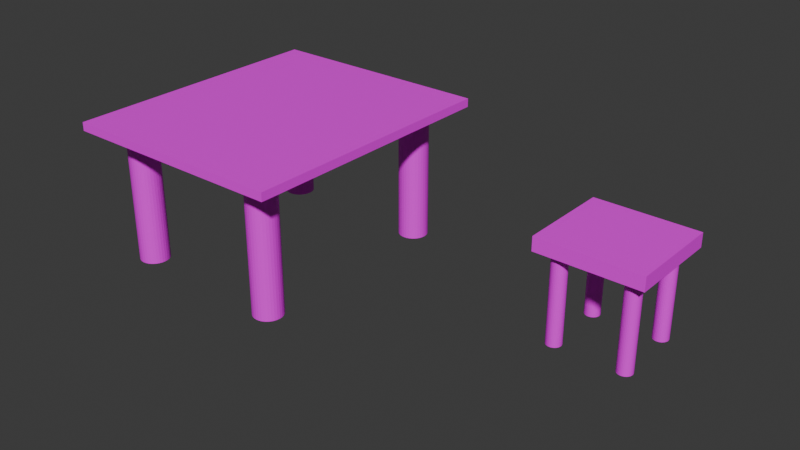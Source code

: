 # Source: table.blend  (saved by Blender 4.0.36; exported with 4.5.12 LTS)
import bpy
from mathutils import Matrix  # noqa: F401  (used for matrix-valued properties, if any)

bpy.ops.wm.read_factory_settings(use_empty=True)
scene = bpy.context.scene
scene.name = 'Scene'

# ---- collections
col_collection = bpy.data.collections.new('Collection'); scene.collection.children.link(col_collection)

# ---- images (referenced by path relative to the original .blend; pixels are not part of the script)
import os
ASSET_DIR = os.environ.get("B2B_ASSET_DIR", "")  # directory of the original .blend (textures are referenced by path, not embedded)
HERE = os.path.dirname(os.path.abspath(__file__))  # packed textures are extracted next to this script under _unpacked/

def load_image(name, relpath, width, height, colorspace="sRGB"):
    """Load a texture the original file referenced (path relative to the .blend, or extracted next to this script)."""
    p = next((c for c in (os.path.join(HERE, relpath), os.path.join(ASSET_DIR, relpath)) if relpath and os.path.exists(c)), "")
    if p:
        img = bpy.data.images.load(p, check_existing=True)
        img.name = name
    else:  # same state as the original file: an image datablock whose file is absent (Cycles renders it pink)
        img = bpy.data.images.new(name, width, height)
        img.source = "FILE"
        img.filepath = "//" + (relpath or name)
    img.colorspace_settings.name = colorspace
    return img
img_old_wood_texture_graphics_jpg = load_image('Old-Wood-Texture-Graphics.jpg', 'Old-Wood-Texture-Graphics.jpg', 1024, 1024, 'sRGB')

# ---- materials (node trees are filled in below, after node groups)
mat_material = bpy.data.materials.new('Material')
mat_material.alpha_threshold = 0.0
mat_material.use_transparent_shadow = False
mat_material.roughness = 0.5
mat_material.line_color = (0.0, 0.0, 0.0, 1.0)

# ---- material node trees
mat_material.use_nodes = True; mat_material.node_tree.nodes.clear()
_N = mat_material.node_tree.nodes; _L = mat_material.node_tree.links
n0 = _N.new('ShaderNodeOutputMaterial'); n0.name = 'Material Output'; n0.location = (300, 300)
n1 = _N.new('ShaderNodeBsdfPrincipled'); n1.name = 'Principled BSDF'; n1.location = (10, 300)
n1.inputs[3].default_value = 1.45
n2 = _N.new('ShaderNodeTexImage'); n2.name = 'Image Texture'; n2.location = (-350, 195)
n2.image = img_old_wood_texture_graphics_jpg
_L.new(n1.outputs[0], n0.inputs[0])
_L.new(n2.outputs[0], n1.inputs[0])
n0.is_active_output = True

# ---- world
world_world = bpy.data.worlds.new('World'); scene.world = world_world
world_world.use_nodes = True; world_world.node_tree.nodes.clear()
_N = world_world.node_tree.nodes; _L = world_world.node_tree.links
n0 = _N.new('ShaderNodeOutputWorld'); n0.name = 'World Output'; n0.location = (300, 300)
n1 = _N.new('ShaderNodeBackground'); n1.name = 'Background'; n1.location = (10, 300)
n1.inputs[0].default_value = (0.05088, 0.05088, 0.05088, 1.0)
_L.new(n1.outputs[0], n0.inputs[0])
n0.is_active_output = True
world_world.color = (0.05088, 0.05088, 0.05088)
world_world.use_sun_shadow = False
world_world.sun_shadow_jitter_overblur = 0.0

# ---- meshes
me_cube = bpy.data.meshes.new('Cube')
me_cube.from_pydata([(1.0, 1.0, 1.0), (1.0, 1.0, -1.0), (1.0, -1.0, 1.0), (1.0, -1.0, -1.0), (-1.0, 1.0, 1.0), (-1.0, 1.0, -1.0), (-1.0, -1.0, 1.0), (-1.0, -1.0, -1.0)], [], [(0, 4, 6, 2), (3, 2, 6, 7), (7, 6, 4, 5), (5, 1, 3, 7), (1, 0, 2, 3), (5, 4, 0, 1)])
_uv = me_cube.uv_layers.new(name='UVMap')
_uv.uv.foreach_set('vector', [0.786, 0.5, 1.358, 0.5, 1.358, 1.072, 0.786, 1.072, 0.214, 1.072, 0.786, 1.072, 0.786, 1.644, 0.214, 1.644, 0.214, -0.6442, 0.786, -0.6442, 0.786, -0.0721, 0.214, -0.0721, -0.3581, 0.5, 0.214, 0.5, 0.214, 1.072, -0.3581, 1.072, 0.214, 0.5, 0.786, 0.5, 0.786, 1.072, 0.214, 1.072, 0.214, -0.0721, 0.786, -0.0721, 0.786, 0.5, 0.214, 0.5])
me_cube.materials.append(mat_material)
me_cube.use_mirror_vertex_groups = False
me_cube.update()
me_cylinder = bpy.data.meshes.new('Cylinder')
me_cylinder.from_pydata([(0.0, 0.4992, -3.413), (1.942e-07, 0.4992, 1.192), (0.09738, 0.4896, -3.413), (0.09738, 0.4896, 1.192), (0.191, 0.4612, -3.413), (0.191, 0.4612, 1.192), (0.2773, 0.415, -3.413), (0.2773, 0.415, 1.192), (0.353, 0.353, -3.413), (0.353, 0.353, 1.192), (0.415, 0.2773, -3.413), (0.415, 0.2773, 1.192), (0.4612, 0.191, -3.413), (0.4612, 0.191, 1.192), (0.4896, 0.09738, -3.413), (0.4896, 0.09738, 1.192), (0.4992, 0.0, -3.413), (0.4992, 0.0, 1.192), (0.4896, -0.09738, -3.413), (0.4896, -0.09738, 1.192), (0.4612, -0.191, -3.413), (0.4612, -0.191, 1.192), (0.415, -0.2773, -3.413), (0.415, -0.2773, 1.192), (0.353, -0.353, -3.413), (0.353, -0.353, 1.192), (0.2773, -0.415, -3.413), (0.2773, -0.415, 1.192), (0.191, -0.4612, -3.413), (0.191, -0.4612, 1.192), (0.09738, -0.4896, -3.413), (0.09738, -0.4896, 1.192), (0.0, -0.4992, -3.413), (1.942e-07, -0.4992, 1.192), (-0.09738, -0.4896, -3.413), (-0.09738, -0.4896, 1.192), (-0.191, -0.4612, -3.413), (-0.191, -0.4612, 1.192), (-0.2773, -0.415, -3.413), (-0.2773, -0.415, 1.192), (-0.353, -0.353, -3.413), (-0.353, -0.353, 1.192), (-0.415, -0.2773, -3.413), (-0.415, -0.2773, 1.192), (-0.4612, -0.191, -3.413), (-0.4612, -0.191, 1.192), (-0.4896, -0.09738, -3.413), (-0.4896, -0.09738, 1.192), (-0.4992, 0.0, -3.413), (-0.4992, 0.0, 1.192), (-0.4896, 0.09738, -3.413), (-0.4896, 0.09738, 1.192), (-0.4612, 0.191, -3.413), (-0.4612, 0.191, 1.192), (-0.415, 0.2773, -3.413), (-0.415, 0.2773, 1.192), (-0.353, 0.353, -3.413), (-0.353, 0.353, 1.192), (-0.2773, 0.415, -3.413), (-0.2773, 0.415, 1.192), (-0.191, 0.4612, -3.413), (-0.191, 0.4612, 1.192), (-0.09738, 0.4896, -3.413), (-0.09738, 0.4896, 1.192)], [], [(0, 1, 3, 2), (2, 3, 5, 4), (4, 5, 7, 6), (6, 7, 9, 8), (8, 9, 11, 10), (10, 11, 13, 12), (12, 13, 15, 14), (14, 15, 17, 16), (16, 17, 19, 18), (18, 19, 21, 20), (20, 21, 23, 22), (22, 23, 25, 24), (24, 25, 27, 26), (26, 27, 29, 28), (28, 29, 31, 30), (30, 31, 33, 32), (32, 33, 35, 34), (34, 35, 37, 36), (36, 37, 39, 38), (38, 39, 41, 40), (40, 41, 43, 42), (42, 43, 45, 44), (44, 45, 47, 46), (46, 47, 49, 48), (48, 49, 51, 50), (50, 51, 53, 52), (52, 53, 55, 54), (54, 55, 57, 56), (56, 57, 59, 58), (58, 59, 61, 60), (3, 1, 63, 61, 59, 57, 55, 53, 51, 49, 47, 45, 43, 41, 39, 37, 35, 33, 31, 29, 27, 25, 23, 21, 19, 17, 15, 13, 11, 9, 7, 5), (60, 61, 63, 62), (62, 63, 1, 0), (0, 2, 4, 6, 8, 10, 12, 14, 16, 18, 20, 22, 24, 26, 28, 30, 32, 34, 36, 38, 40, 42, 44, 46, 48, 50, 52, 54, 56, 58, 60, 62)])
_uv = me_cylinder.uv_layers.new(name='UVMap')
_uv.uv.foreach_set('vector', [1.0, 0.5, 1.0, 1.0, 0.9688, 1.0, 0.9688, 0.5, 0.9688, 0.5, 0.9688, 1.0, 0.9375, 1.0, 0.9375, 0.5, 0.9375, 0.5, 0.9375, 1.0, 0.9062, 1.0, 0.9062, 0.5, 0.9062, 0.5, 0.9062, 1.0, 0.875, 1.0, 0.875, 0.5, 0.875, 0.5, 0.875, 1.0, 0.8438, 1.0, 0.8438, 0.5, 0.8438, 0.5, 0.8438, 1.0, 0.8125, 1.0, 0.8125, 0.5, 0.8125, 0.5, 0.8125, 1.0, 0.7812, 1.0, 0.7812, 0.5, 0.7812, 0.5, 0.7812, 1.0, 0.75, 1.0, 0.75, 0.5, 0.75, 0.5, 0.75, 1.0, 0.7188, 1.0, 0.7188, 0.5, 0.7188, 0.5, 0.7188, 1.0, 0.6875, 1.0, 0.6875, 0.5, 0.6875, 0.5, 0.6875, 1.0, 0.6562, 1.0, 0.6562, 0.5, 0.6562, 0.5, 0.6562, 1.0, 0.625, 1.0, 0.625, 0.5, 0.625, 0.5, 0.625, 1.0, 0.5938, 1.0, 0.5938, 0.5, 0.5938, 0.5, 0.5938, 1.0, 0.5625, 1.0, 0.5625, 0.5, 0.5625, 0.5, 0.5625, 1.0, 0.5312, 1.0, 0.5312, 0.5, 0.5312, 0.5, 0.5312, 1.0, 0.5, 1.0, 0.5, 0.5, 0.5, 0.5, 0.5, 1.0, 0.4688, 1.0, 0.4688, 0.5, 0.4688, 0.5, 0.4688, 1.0, 0.4375, 1.0, 0.4375, 0.5, 0.4375, 0.5, 0.4375, 1.0, 0.4062, 1.0, 0.4062, 0.5, 0.4062, 0.5, 0.4062, 1.0, 0.375, 1.0, 0.375, 0.5, 0.375, 0.5, 0.375, 1.0, 0.3438, 1.0, 0.3438, 0.5, 0.3438, 0.5, 0.3438, 1.0, 0.3125, 1.0, 0.3125, 0.5, 0.3125, 0.5, 0.3125, 1.0, 0.2812, 1.0, 0.2812, 0.5, 0.2812, 0.5, 0.2812, 1.0, 0.25, 1.0, 0.25, 0.5, 0.25, 0.5, 0.25, 1.0, 0.2188, 1.0, 0.2188, 0.5, 0.2188, 0.5, 0.2188, 1.0, 0.1875, 1.0, 0.1875, 0.5, 0.1875, 0.5, 0.1875, 1.0, 0.1562, 1.0, 0.1562, 0.5, 0.1562, 0.5, 0.1562, 1.0, 0.125, 1.0, 0.125, 0.5, 0.125, 0.5, 0.125, 1.0, 0.09375, 1.0, 0.09375, 0.5, 0.09375, 0.5, 0.09375, 1.0, 0.0625, 1.0, 0.0625, 0.5, 0.2968, 0.4854, 0.25, 0.49, 0.2032, 0.4854, 0.1582, 0.4717, 0.1167, 0.4496, 0.08029, 0.4197, 0.05045, 0.3833, 0.02827, 0.3418, 0.01461, 0.2968, 0.01, 0.25, 0.01461, 0.2032, 0.02827, 0.1582, 0.05045, 0.1167, 0.08029, 0.08029, 0.1167, 0.05045, 0.1582, 0.02827, 0.2032, 0.01461, 0.25, 0.01, 0.2968, 0.01461, 0.3418, 0.02827, 0.3833, 0.05045, 0.4197, 0.08029, 0.4496, 0.1167, 0.4717, 0.1582, 0.4854, 0.2032, 0.49, 0.25, 0.4854, 0.2968, 0.4717, 0.3418, 0.4496, 0.3833, 0.4197, 0.4197, 0.3833, 0.4496, 0.3418, 0.4717, 0.0625, 0.5, 0.0625, 1.0, 0.03125, 1.0, 0.03125, 0.5, 0.03125, 0.5, 0.03125, 1.0, 0.0, 1.0, 0.0, 0.5, 0.75, 0.49, 0.7968, 0.4854, 0.8418, 0.4717, 0.8833, 0.4496, 0.9197, 0.4197, 0.9496, 0.3833, 0.9717, 0.3418, 0.9854, 0.2968, 0.99, 0.25, 0.9854, 0.2032, 0.9717, 0.1582, 0.9496, 0.1167, 0.9197, 0.08029, 0.8833, 0.05045, 0.8418, 0.02827, 0.7968, 0.01461, 0.75, 0.01, 0.7032, 0.01461, 0.6582, 0.02827, 0.6167, 0.05045, 0.5803, 0.08029, 0.5504, 0.1167, 0.5283, 0.1582, 0.5146, 0.2032, 0.51, 0.25, 0.5146, 0.2968, 0.5283, 0.3418, 0.5504, 0.3833, 0.5803, 0.4197, 0.6167, 0.4496, 0.6582, 0.4717, 0.7032, 0.4854])
me_cylinder.materials.append(mat_material)
me_cylinder.update()
me_cylinder_001 = bpy.data.meshes.new('Cylinder.001')
me_cylinder_001.from_pydata([(0.0, 0.4992, -3.413), (1.942e-07, 0.4992, 1.192), (0.09738, 0.4896, -3.413), (0.09738, 0.4896, 1.192), (0.191, 0.4612, -3.413), (0.191, 0.4612, 1.192), (0.2773, 0.415, -3.413), (0.2773, 0.415, 1.192), (0.353, 0.353, -3.413), (0.353, 0.353, 1.192), (0.415, 0.2773, -3.413), (0.415, 0.2773, 1.192), (0.4612, 0.191, -3.413), (0.4612, 0.191, 1.192), (0.4896, 0.09738, -3.413), (0.4896, 0.09738, 1.192), (0.4992, 0.0, -3.413), (0.4992, 0.0, 1.192), (0.4896, -0.09738, -3.413), (0.4896, -0.09738, 1.192), (0.4612, -0.191, -3.413), (0.4612, -0.191, 1.192), (0.415, -0.2773, -3.413), (0.415, -0.2773, 1.192), (0.353, -0.353, -3.413), (0.353, -0.353, 1.192), (0.2773, -0.415, -3.413), (0.2773, -0.415, 1.192), (0.191, -0.4612, -3.413), (0.191, -0.4612, 1.192), (0.09738, -0.4896, -3.413), (0.09738, -0.4896, 1.192), (0.0, -0.4992, -3.413), (1.942e-07, -0.4992, 1.192), (-0.09738, -0.4896, -3.413), (-0.09738, -0.4896, 1.192), (-0.191, -0.4612, -3.413), (-0.191, -0.4612, 1.192), (-0.2773, -0.415, -3.413), (-0.2773, -0.415, 1.192), (-0.353, -0.353, -3.413), (-0.353, -0.353, 1.192), (-0.415, -0.2773, -3.413), (-0.415, -0.2773, 1.192), (-0.4612, -0.191, -3.413), (-0.4612, -0.191, 1.192), (-0.4896, -0.09738, -3.413), (-0.4896, -0.09738, 1.192), (-0.4992, 0.0, -3.413), (-0.4992, 0.0, 1.192), (-0.4896, 0.09738, -3.413), (-0.4896, 0.09738, 1.192), (-0.4612, 0.191, -3.413), (-0.4612, 0.191, 1.192), (-0.415, 0.2773, -3.413), (-0.415, 0.2773, 1.192), (-0.353, 0.353, -3.413), (-0.353, 0.353, 1.192), (-0.2773, 0.415, -3.413), (-0.2773, 0.415, 1.192), (-0.191, 0.4612, -3.413), (-0.191, 0.4612, 1.192), (-0.09738, 0.4896, -3.413), (-0.09738, 0.4896, 1.192)], [], [(0, 1, 3, 2), (2, 3, 5, 4), (4, 5, 7, 6), (6, 7, 9, 8), (8, 9, 11, 10), (10, 11, 13, 12), (12, 13, 15, 14), (14, 15, 17, 16), (16, 17, 19, 18), (18, 19, 21, 20), (20, 21, 23, 22), (22, 23, 25, 24), (24, 25, 27, 26), (26, 27, 29, 28), (28, 29, 31, 30), (30, 31, 33, 32), (32, 33, 35, 34), (34, 35, 37, 36), (36, 37, 39, 38), (38, 39, 41, 40), (40, 41, 43, 42), (42, 43, 45, 44), (44, 45, 47, 46), (46, 47, 49, 48), (48, 49, 51, 50), (50, 51, 53, 52), (52, 53, 55, 54), (54, 55, 57, 56), (56, 57, 59, 58), (58, 59, 61, 60), (3, 1, 63, 61, 59, 57, 55, 53, 51, 49, 47, 45, 43, 41, 39, 37, 35, 33, 31, 29, 27, 25, 23, 21, 19, 17, 15, 13, 11, 9, 7, 5), (60, 61, 63, 62), (62, 63, 1, 0), (0, 2, 4, 6, 8, 10, 12, 14, 16, 18, 20, 22, 24, 26, 28, 30, 32, 34, 36, 38, 40, 42, 44, 46, 48, 50, 52, 54, 56, 58, 60, 62)])
_uv = me_cylinder_001.uv_layers.new(name='UVMap')
_uv.uv.foreach_set('vector', [1.0, 0.5, 1.0, 1.0, 0.9688, 1.0, 0.9688, 0.5, 0.9688, 0.5, 0.9688, 1.0, 0.9375, 1.0, 0.9375, 0.5, 0.9375, 0.5, 0.9375, 1.0, 0.9062, 1.0, 0.9062, 0.5, 0.9062, 0.5, 0.9062, 1.0, 0.875, 1.0, 0.875, 0.5, 0.875, 0.5, 0.875, 1.0, 0.8438, 1.0, 0.8438, 0.5, 0.8438, 0.5, 0.8438, 1.0, 0.8125, 1.0, 0.8125, 0.5, 0.8125, 0.5, 0.8125, 1.0, 0.7812, 1.0, 0.7812, 0.5, 0.7812, 0.5, 0.7812, 1.0, 0.75, 1.0, 0.75, 0.5, 0.75, 0.5, 0.75, 1.0, 0.7188, 1.0, 0.7188, 0.5, 0.7188, 0.5, 0.7188, 1.0, 0.6875, 1.0, 0.6875, 0.5, 0.6875, 0.5, 0.6875, 1.0, 0.6562, 1.0, 0.6562, 0.5, 0.6562, 0.5, 0.6562, 1.0, 0.625, 1.0, 0.625, 0.5, 0.625, 0.5, 0.625, 1.0, 0.5938, 1.0, 0.5938, 0.5, 0.5938, 0.5, 0.5938, 1.0, 0.5625, 1.0, 0.5625, 0.5, 0.5625, 0.5, 0.5625, 1.0, 0.5312, 1.0, 0.5312, 0.5, 0.5312, 0.5, 0.5312, 1.0, 0.5, 1.0, 0.5, 0.5, 0.5, 0.5, 0.5, 1.0, 0.4688, 1.0, 0.4688, 0.5, 0.4688, 0.5, 0.4688, 1.0, 0.4375, 1.0, 0.4375, 0.5, 0.4375, 0.5, 0.4375, 1.0, 0.4062, 1.0, 0.4062, 0.5, 0.4062, 0.5, 0.4062, 1.0, 0.375, 1.0, 0.375, 0.5, 0.375, 0.5, 0.375, 1.0, 0.3438, 1.0, 0.3438, 0.5, 0.3438, 0.5, 0.3438, 1.0, 0.3125, 1.0, 0.3125, 0.5, 0.3125, 0.5, 0.3125, 1.0, 0.2812, 1.0, 0.2812, 0.5, 0.2812, 0.5, 0.2812, 1.0, 0.25, 1.0, 0.25, 0.5, 0.25, 0.5, 0.25, 1.0, 0.2188, 1.0, 0.2188, 0.5, 0.2188, 0.5, 0.2188, 1.0, 0.1875, 1.0, 0.1875, 0.5, 0.1875, 0.5, 0.1875, 1.0, 0.1562, 1.0, 0.1562, 0.5, 0.1562, 0.5, 0.1562, 1.0, 0.125, 1.0, 0.125, 0.5, 0.125, 0.5, 0.125, 1.0, 0.09375, 1.0, 0.09375, 0.5, 0.09375, 0.5, 0.09375, 1.0, 0.0625, 1.0, 0.0625, 0.5, 0.2968, 0.4854, 0.25, 0.49, 0.2032, 0.4854, 0.1582, 0.4717, 0.1167, 0.4496, 0.08029, 0.4197, 0.05045, 0.3833, 0.02827, 0.3418, 0.01461, 0.2968, 0.01, 0.25, 0.01461, 0.2032, 0.02827, 0.1582, 0.05045, 0.1167, 0.08029, 0.08029, 0.1167, 0.05045, 0.1582, 0.02827, 0.2032, 0.01461, 0.25, 0.01, 0.2968, 0.01461, 0.3418, 0.02827, 0.3833, 0.05045, 0.4197, 0.08029, 0.4496, 0.1167, 0.4717, 0.1582, 0.4854, 0.2032, 0.49, 0.25, 0.4854, 0.2968, 0.4717, 0.3418, 0.4496, 0.3833, 0.4197, 0.4197, 0.3833, 0.4496, 0.3418, 0.4717, 0.0625, 0.5, 0.0625, 1.0, 0.03125, 1.0, 0.03125, 0.5, 0.03125, 0.5, 0.03125, 1.0, 0.0, 1.0, 0.0, 0.5, 0.75, 0.49, 0.7968, 0.4854, 0.8418, 0.4717, 0.8833, 0.4496, 0.9197, 0.4197, 0.9496, 0.3833, 0.9717, 0.3418, 0.9854, 0.2968, 0.99, 0.25, 0.9854, 0.2032, 0.9717, 0.1582, 0.9496, 0.1167, 0.9197, 0.08029, 0.8833, 0.05045, 0.8418, 0.02827, 0.7968, 0.01461, 0.75, 0.01, 0.7032, 0.01461, 0.6582, 0.02827, 0.6167, 0.05045, 0.5803, 0.08029, 0.5504, 0.1167, 0.5283, 0.1582, 0.5146, 0.2032, 0.51, 0.25, 0.5146, 0.2968, 0.5283, 0.3418, 0.5504, 0.3833, 0.5803, 0.4197, 0.6167, 0.4496, 0.6582, 0.4717, 0.7032, 0.4854])
me_cylinder_001.materials.append(mat_material)
me_cylinder_001.update()
me_cylinder_002 = bpy.data.meshes.new('Cylinder.002')
me_cylinder_002.from_pydata([(0.0, 0.4992, -3.413), (1.942e-07, 0.4992, 1.192), (0.09738, 0.4896, -3.413), (0.09738, 0.4896, 1.192), (0.191, 0.4612, -3.413), (0.191, 0.4612, 1.192), (0.2773, 0.415, -3.413), (0.2773, 0.415, 1.192), (0.353, 0.353, -3.413), (0.353, 0.353, 1.192), (0.415, 0.2773, -3.413), (0.415, 0.2773, 1.192), (0.4612, 0.191, -3.413), (0.4612, 0.191, 1.192), (0.4896, 0.09738, -3.413), (0.4896, 0.09738, 1.192), (0.4992, 0.0, -3.413), (0.4992, 0.0, 1.192), (0.4896, -0.09738, -3.413), (0.4896, -0.09738, 1.192), (0.4612, -0.191, -3.413), (0.4612, -0.191, 1.192), (0.415, -0.2773, -3.413), (0.415, -0.2773, 1.192), (0.353, -0.353, -3.413), (0.353, -0.353, 1.192), (0.2773, -0.415, -3.413), (0.2773, -0.415, 1.192), (0.191, -0.4612, -3.413), (0.191, -0.4612, 1.192), (0.09738, -0.4896, -3.413), (0.09738, -0.4896, 1.192), (0.0, -0.4992, -3.413), (1.942e-07, -0.4992, 1.192), (-0.09738, -0.4896, -3.413), (-0.09738, -0.4896, 1.192), (-0.191, -0.4612, -3.413), (-0.191, -0.4612, 1.192), (-0.2773, -0.415, -3.413), (-0.2773, -0.415, 1.192), (-0.353, -0.353, -3.413), (-0.353, -0.353, 1.192), (-0.415, -0.2773, -3.413), (-0.415, -0.2773, 1.192), (-0.4612, -0.191, -3.413), (-0.4612, -0.191, 1.192), (-0.4896, -0.09738, -3.413), (-0.4896, -0.09738, 1.192), (-0.4992, 0.0, -3.413), (-0.4992, 0.0, 1.192), (-0.4896, 0.09738, -3.413), (-0.4896, 0.09738, 1.192), (-0.4612, 0.191, -3.413), (-0.4612, 0.191, 1.192), (-0.415, 0.2773, -3.413), (-0.415, 0.2773, 1.192), (-0.353, 0.353, -3.413), (-0.353, 0.353, 1.192), (-0.2773, 0.415, -3.413), (-0.2773, 0.415, 1.192), (-0.191, 0.4612, -3.413), (-0.191, 0.4612, 1.192), (-0.09738, 0.4896, -3.413), (-0.09738, 0.4896, 1.192)], [], [(0, 1, 3, 2), (2, 3, 5, 4), (4, 5, 7, 6), (6, 7, 9, 8), (8, 9, 11, 10), (10, 11, 13, 12), (12, 13, 15, 14), (14, 15, 17, 16), (16, 17, 19, 18), (18, 19, 21, 20), (20, 21, 23, 22), (22, 23, 25, 24), (24, 25, 27, 26), (26, 27, 29, 28), (28, 29, 31, 30), (30, 31, 33, 32), (32, 33, 35, 34), (34, 35, 37, 36), (36, 37, 39, 38), (38, 39, 41, 40), (40, 41, 43, 42), (42, 43, 45, 44), (44, 45, 47, 46), (46, 47, 49, 48), (48, 49, 51, 50), (50, 51, 53, 52), (52, 53, 55, 54), (54, 55, 57, 56), (56, 57, 59, 58), (58, 59, 61, 60), (3, 1, 63, 61, 59, 57, 55, 53, 51, 49, 47, 45, 43, 41, 39, 37, 35, 33, 31, 29, 27, 25, 23, 21, 19, 17, 15, 13, 11, 9, 7, 5), (60, 61, 63, 62), (62, 63, 1, 0), (0, 2, 4, 6, 8, 10, 12, 14, 16, 18, 20, 22, 24, 26, 28, 30, 32, 34, 36, 38, 40, 42, 44, 46, 48, 50, 52, 54, 56, 58, 60, 62)])
_uv = me_cylinder_002.uv_layers.new(name='UVMap')
_uv.uv.foreach_set('vector', [1.0, 0.5, 1.0, 1.0, 0.9688, 1.0, 0.9688, 0.5, 0.9688, 0.5, 0.9688, 1.0, 0.9375, 1.0, 0.9375, 0.5, 0.9375, 0.5, 0.9375, 1.0, 0.9062, 1.0, 0.9062, 0.5, 0.9062, 0.5, 0.9062, 1.0, 0.875, 1.0, 0.875, 0.5, 0.875, 0.5, 0.875, 1.0, 0.8438, 1.0, 0.8438, 0.5, 0.8438, 0.5, 0.8438, 1.0, 0.8125, 1.0, 0.8125, 0.5, 0.8125, 0.5, 0.8125, 1.0, 0.7812, 1.0, 0.7812, 0.5, 0.7812, 0.5, 0.7812, 1.0, 0.75, 1.0, 0.75, 0.5, 0.75, 0.5, 0.75, 1.0, 0.7188, 1.0, 0.7188, 0.5, 0.7188, 0.5, 0.7188, 1.0, 0.6875, 1.0, 0.6875, 0.5, 0.6875, 0.5, 0.6875, 1.0, 0.6562, 1.0, 0.6562, 0.5, 0.6562, 0.5, 0.6562, 1.0, 0.625, 1.0, 0.625, 0.5, 0.625, 0.5, 0.625, 1.0, 0.5938, 1.0, 0.5938, 0.5, 0.5938, 0.5, 0.5938, 1.0, 0.5625, 1.0, 0.5625, 0.5, 0.5625, 0.5, 0.5625, 1.0, 0.5312, 1.0, 0.5312, 0.5, 0.5312, 0.5, 0.5312, 1.0, 0.5, 1.0, 0.5, 0.5, 0.5, 0.5, 0.5, 1.0, 0.4688, 1.0, 0.4688, 0.5, 0.4688, 0.5, 0.4688, 1.0, 0.4375, 1.0, 0.4375, 0.5, 0.4375, 0.5, 0.4375, 1.0, 0.4062, 1.0, 0.4062, 0.5, 0.4062, 0.5, 0.4062, 1.0, 0.375, 1.0, 0.375, 0.5, 0.375, 0.5, 0.375, 1.0, 0.3438, 1.0, 0.3438, 0.5, 0.3438, 0.5, 0.3438, 1.0, 0.3125, 1.0, 0.3125, 0.5, 0.3125, 0.5, 0.3125, 1.0, 0.2812, 1.0, 0.2812, 0.5, 0.2812, 0.5, 0.2812, 1.0, 0.25, 1.0, 0.25, 0.5, 0.25, 0.5, 0.25, 1.0, 0.2188, 1.0, 0.2188, 0.5, 0.2188, 0.5, 0.2188, 1.0, 0.1875, 1.0, 0.1875, 0.5, 0.1875, 0.5, 0.1875, 1.0, 0.1562, 1.0, 0.1562, 0.5, 0.1562, 0.5, 0.1562, 1.0, 0.125, 1.0, 0.125, 0.5, 0.125, 0.5, 0.125, 1.0, 0.09375, 1.0, 0.09375, 0.5, 0.09375, 0.5, 0.09375, 1.0, 0.0625, 1.0, 0.0625, 0.5, 0.2968, 0.4854, 0.25, 0.49, 0.2032, 0.4854, 0.1582, 0.4717, 0.1167, 0.4496, 0.08029, 0.4197, 0.05045, 0.3833, 0.02827, 0.3418, 0.01461, 0.2968, 0.01, 0.25, 0.01461, 0.2032, 0.02827, 0.1582, 0.05045, 0.1167, 0.08029, 0.08029, 0.1167, 0.05045, 0.1582, 0.02827, 0.2032, 0.01461, 0.25, 0.01, 0.2968, 0.01461, 0.3418, 0.02827, 0.3833, 0.05045, 0.4197, 0.08029, 0.4496, 0.1167, 0.4717, 0.1582, 0.4854, 0.2032, 0.49, 0.25, 0.4854, 0.2968, 0.4717, 0.3418, 0.4496, 0.3833, 0.4197, 0.4197, 0.3833, 0.4496, 0.3418, 0.4717, 0.0625, 0.5, 0.0625, 1.0, 0.03125, 1.0, 0.03125, 0.5, 0.03125, 0.5, 0.03125, 1.0, 0.0, 1.0, 0.0, 0.5, 0.75, 0.49, 0.7968, 0.4854, 0.8418, 0.4717, 0.8833, 0.4496, 0.9197, 0.4197, 0.9496, 0.3833, 0.9717, 0.3418, 0.9854, 0.2968, 0.99, 0.25, 0.9854, 0.2032, 0.9717, 0.1582, 0.9496, 0.1167, 0.9197, 0.08029, 0.8833, 0.05045, 0.8418, 0.02827, 0.7968, 0.01461, 0.75, 0.01, 0.7032, 0.01461, 0.6582, 0.02827, 0.6167, 0.05045, 0.5803, 0.08029, 0.5504, 0.1167, 0.5283, 0.1582, 0.5146, 0.2032, 0.51, 0.25, 0.5146, 0.2968, 0.5283, 0.3418, 0.5504, 0.3833, 0.5803, 0.4197, 0.6167, 0.4496, 0.6582, 0.4717, 0.7032, 0.4854])
me_cylinder_002.materials.append(mat_material)
me_cylinder_002.update()
me_cylinder_003 = bpy.data.meshes.new('Cylinder.003')
me_cylinder_003.from_pydata([(0.0, 0.4992, -3.413), (1.942e-07, 0.4992, 1.192), (0.09738, 0.4896, -3.413), (0.09738, 0.4896, 1.192), (0.191, 0.4612, -3.413), (0.191, 0.4612, 1.192), (0.2773, 0.415, -3.413), (0.2773, 0.415, 1.192), (0.353, 0.353, -3.413), (0.353, 0.353, 1.192), (0.415, 0.2773, -3.413), (0.415, 0.2773, 1.192), (0.4612, 0.191, -3.413), (0.4612, 0.191, 1.192), (0.4896, 0.09738, -3.413), (0.4896, 0.09738, 1.192), (0.4992, 0.0, -3.413), (0.4992, 0.0, 1.192), (0.4896, -0.09738, -3.413), (0.4896, -0.09738, 1.192), (0.4612, -0.191, -3.413), (0.4612, -0.191, 1.192), (0.415, -0.2773, -3.413), (0.415, -0.2773, 1.192), (0.353, -0.353, -3.413), (0.353, -0.353, 1.192), (0.2773, -0.415, -3.413), (0.2773, -0.415, 1.192), (0.191, -0.4612, -3.413), (0.191, -0.4612, 1.192), (0.09738, -0.4896, -3.413), (0.09738, -0.4896, 1.192), (0.0, -0.4992, -3.413), (1.942e-07, -0.4992, 1.192), (-0.09738, -0.4896, -3.413), (-0.09738, -0.4896, 1.192), (-0.191, -0.4612, -3.413), (-0.191, -0.4612, 1.192), (-0.2773, -0.415, -3.413), (-0.2773, -0.415, 1.192), (-0.353, -0.353, -3.413), (-0.353, -0.353, 1.192), (-0.415, -0.2773, -3.413), (-0.415, -0.2773, 1.192), (-0.4612, -0.191, -3.413), (-0.4612, -0.191, 1.192), (-0.4896, -0.09738, -3.413), (-0.4896, -0.09738, 1.192), (-0.4992, 0.0, -3.413), (-0.4992, 0.0, 1.192), (-0.4896, 0.09738, -3.413), (-0.4896, 0.09738, 1.192), (-0.4612, 0.191, -3.413), (-0.4612, 0.191, 1.192), (-0.415, 0.2773, -3.413), (-0.415, 0.2773, 1.192), (-0.353, 0.353, -3.413), (-0.353, 0.353, 1.192), (-0.2773, 0.415, -3.413), (-0.2773, 0.415, 1.192), (-0.191, 0.4612, -3.413), (-0.191, 0.4612, 1.192), (-0.09738, 0.4896, -3.413), (-0.09738, 0.4896, 1.192)], [], [(0, 1, 3, 2), (2, 3, 5, 4), (4, 5, 7, 6), (6, 7, 9, 8), (8, 9, 11, 10), (10, 11, 13, 12), (12, 13, 15, 14), (14, 15, 17, 16), (16, 17, 19, 18), (18, 19, 21, 20), (20, 21, 23, 22), (22, 23, 25, 24), (24, 25, 27, 26), (26, 27, 29, 28), (28, 29, 31, 30), (30, 31, 33, 32), (32, 33, 35, 34), (34, 35, 37, 36), (36, 37, 39, 38), (38, 39, 41, 40), (40, 41, 43, 42), (42, 43, 45, 44), (44, 45, 47, 46), (46, 47, 49, 48), (48, 49, 51, 50), (50, 51, 53, 52), (52, 53, 55, 54), (54, 55, 57, 56), (56, 57, 59, 58), (58, 59, 61, 60), (3, 1, 63, 61, 59, 57, 55, 53, 51, 49, 47, 45, 43, 41, 39, 37, 35, 33, 31, 29, 27, 25, 23, 21, 19, 17, 15, 13, 11, 9, 7, 5), (60, 61, 63, 62), (62, 63, 1, 0), (0, 2, 4, 6, 8, 10, 12, 14, 16, 18, 20, 22, 24, 26, 28, 30, 32, 34, 36, 38, 40, 42, 44, 46, 48, 50, 52, 54, 56, 58, 60, 62)])
_uv = me_cylinder_003.uv_layers.new(name='UVMap')
_uv.uv.foreach_set('vector', [1.0, 0.5, 1.0, 1.0, 0.9688, 1.0, 0.9688, 0.5, 0.9688, 0.5, 0.9688, 1.0, 0.9375, 1.0, 0.9375, 0.5, 0.9375, 0.5, 0.9375, 1.0, 0.9062, 1.0, 0.9062, 0.5, 0.9062, 0.5, 0.9062, 1.0, 0.875, 1.0, 0.875, 0.5, 0.875, 0.5, 0.875, 1.0, 0.8438, 1.0, 0.8438, 0.5, 0.8438, 0.5, 0.8438, 1.0, 0.8125, 1.0, 0.8125, 0.5, 0.8125, 0.5, 0.8125, 1.0, 0.7812, 1.0, 0.7812, 0.5, 0.7812, 0.5, 0.7812, 1.0, 0.75, 1.0, 0.75, 0.5, 0.75, 0.5, 0.75, 1.0, 0.7188, 1.0, 0.7188, 0.5, 0.7188, 0.5, 0.7188, 1.0, 0.6875, 1.0, 0.6875, 0.5, 0.6875, 0.5, 0.6875, 1.0, 0.6562, 1.0, 0.6562, 0.5, 0.6562, 0.5, 0.6562, 1.0, 0.625, 1.0, 0.625, 0.5, 0.625, 0.5, 0.625, 1.0, 0.5938, 1.0, 0.5938, 0.5, 0.5938, 0.5, 0.5938, 1.0, 0.5625, 1.0, 0.5625, 0.5, 0.5625, 0.5, 0.5625, 1.0, 0.5312, 1.0, 0.5312, 0.5, 0.5312, 0.5, 0.5312, 1.0, 0.5, 1.0, 0.5, 0.5, 0.5, 0.5, 0.5, 1.0, 0.4688, 1.0, 0.4688, 0.5, 0.4688, 0.5, 0.4688, 1.0, 0.4375, 1.0, 0.4375, 0.5, 0.4375, 0.5, 0.4375, 1.0, 0.4062, 1.0, 0.4062, 0.5, 0.4062, 0.5, 0.4062, 1.0, 0.375, 1.0, 0.375, 0.5, 0.375, 0.5, 0.375, 1.0, 0.3438, 1.0, 0.3438, 0.5, 0.3438, 0.5, 0.3438, 1.0, 0.3125, 1.0, 0.3125, 0.5, 0.3125, 0.5, 0.3125, 1.0, 0.2812, 1.0, 0.2812, 0.5, 0.2812, 0.5, 0.2812, 1.0, 0.25, 1.0, 0.25, 0.5, 0.25, 0.5, 0.25, 1.0, 0.2188, 1.0, 0.2188, 0.5, 0.2188, 0.5, 0.2188, 1.0, 0.1875, 1.0, 0.1875, 0.5, 0.1875, 0.5, 0.1875, 1.0, 0.1562, 1.0, 0.1562, 0.5, 0.1562, 0.5, 0.1562, 1.0, 0.125, 1.0, 0.125, 0.5, 0.125, 0.5, 0.125, 1.0, 0.09375, 1.0, 0.09375, 0.5, 0.09375, 0.5, 0.09375, 1.0, 0.0625, 1.0, 0.0625, 0.5, 0.2968, 0.4854, 0.25, 0.49, 0.2032, 0.4854, 0.1582, 0.4717, 0.1167, 0.4496, 0.08029, 0.4197, 0.05045, 0.3833, 0.02827, 0.3418, 0.01461, 0.2968, 0.01, 0.25, 0.01461, 0.2032, 0.02827, 0.1582, 0.05045, 0.1167, 0.08029, 0.08029, 0.1167, 0.05045, 0.1582, 0.02827, 0.2032, 0.01461, 0.25, 0.01, 0.2968, 0.01461, 0.3418, 0.02827, 0.3833, 0.05045, 0.4197, 0.08029, 0.4496, 0.1167, 0.4717, 0.1582, 0.4854, 0.2032, 0.49, 0.25, 0.4854, 0.2968, 0.4717, 0.3418, 0.4496, 0.3833, 0.4197, 0.4197, 0.3833, 0.4496, 0.3418, 0.4717, 0.0625, 0.5, 0.0625, 1.0, 0.03125, 1.0, 0.03125, 0.5, 0.03125, 0.5, 0.03125, 1.0, 0.0, 1.0, 0.0, 0.5, 0.75, 0.49, 0.7968, 0.4854, 0.8418, 0.4717, 0.8833, 0.4496, 0.9197, 0.4197, 0.9496, 0.3833, 0.9717, 0.3418, 0.9854, 0.2968, 0.99, 0.25, 0.9854, 0.2032, 0.9717, 0.1582, 0.9496, 0.1167, 0.9197, 0.08029, 0.8833, 0.05045, 0.8418, 0.02827, 0.7968, 0.01461, 0.75, 0.01, 0.7032, 0.01461, 0.6582, 0.02827, 0.6167, 0.05045, 0.5803, 0.08029, 0.5504, 0.1167, 0.5283, 0.1582, 0.5146, 0.2032, 0.51, 0.25, 0.5146, 0.2968, 0.5283, 0.3418, 0.5504, 0.3833, 0.5803, 0.4197, 0.6167, 0.4496, 0.6582, 0.4717, 0.7032, 0.4854])
me_cylinder_003.materials.append(mat_material)
me_cylinder_003.update()
me_cube_001 = bpy.data.meshes.new('Cube.001')
me_cube_001.from_pydata([(-1.0, -1.0, -2.963), (-1.0, -1.0, -0.9632), (-1.0, 1.0, -2.963), (-1.0, 1.0, -0.9632), (1.0, -1.0, -2.963), (1.0, -1.0, -0.9632), (1.0, 1.0, -2.963), (1.0, 1.0, -0.9632)], [], [(0, 1, 3, 2), (2, 3, 7, 6), (6, 7, 5, 4), (4, 5, 1, 0), (2, 6, 4, 0), (7, 3, 1, 5)])
_uv = me_cube_001.uv_layers.new(name='UVMap')
_uv.uv.foreach_set('vector', [0.375, 0.0, 0.625, 0.0, 0.625, 0.25, 0.375, 0.25, 0.375, 0.25, 0.625, 0.25, 0.625, 0.5, 0.375, 0.5, 0.375, 0.5, 0.625, 0.5, 0.625, 0.75, 0.375, 0.75, 0.375, 0.75, 0.625, 0.75, 0.625, 1.0, 0.375, 1.0, 0.125, 0.5, 0.375, 0.5, 0.375, 0.75, 0.125, 0.75, 0.625, 0.5, 0.875, 0.5, 0.875, 0.75, 0.625, 0.75])
me_cube_001.materials.append(mat_material)
me_cube_001.update()
me_cylinder_004 = bpy.data.meshes.new('Cylinder.004')
me_cylinder_004.from_pydata([(0.0, 0.2345, -2.132), (9.261e-08, 0.2345, 1.073), (0.04575, 0.23, -2.132), (0.04575, 0.23, 1.073), (0.08974, 0.2167, -2.132), (0.08974, 0.2167, 1.073), (0.1303, 0.195, -2.132), (0.1303, 0.195, 1.073), (0.1658, 0.1658, -2.132), (0.1658, 0.1658, 1.073), (0.195, 0.1303, -2.132), (0.195, 0.1303, 1.073), (0.2167, 0.08974, -2.132), (0.2167, 0.08974, 1.073), (0.23, 0.04575, -2.132), (0.23, 0.04575, 1.073), (0.2345, 0.0, -2.132), (0.2345, 0.0, 1.073), (0.23, -0.04575, -2.132), (0.23, -0.04575, 1.073), (0.2167, -0.08974, -2.132), (0.2167, -0.08974, 1.073), (0.195, -0.1303, -2.132), (0.195, -0.1303, 1.073), (0.1658, -0.1658, -2.132), (0.1658, -0.1658, 1.073), (0.1303, -0.195, -2.132), (0.1303, -0.195, 1.073), (0.08974, -0.2167, -2.132), (0.08974, -0.2167, 1.073), (0.04575, -0.23, -2.132), (0.04575, -0.23, 1.073), (0.0, -0.2345, -2.132), (9.261e-08, -0.2345, 1.073), (-0.04575, -0.23, -2.132), (-0.04575, -0.23, 1.073), (-0.08974, -0.2167, -2.132), (-0.08974, -0.2167, 1.073), (-0.1303, -0.195, -2.132), (-0.1303, -0.195, 1.073), (-0.1658, -0.1658, -2.132), (-0.1658, -0.1658, 1.073), (-0.195, -0.1303, -2.132), (-0.195, -0.1303, 1.073), (-0.2167, -0.08974, -2.132), (-0.2167, -0.08974, 1.073), (-0.23, -0.04575, -2.132), (-0.23, -0.04575, 1.073), (-0.2345, 0.0, -2.132), (-0.2345, 0.0, 1.073), (-0.23, 0.04575, -2.132), (-0.23, 0.04575, 1.073), (-0.2167, 0.08974, -2.132), (-0.2167, 0.08974, 1.073), (-0.195, 0.1303, -2.132), (-0.195, 0.1303, 1.073), (-0.1658, 0.1658, -2.132), (-0.1658, 0.1658, 1.073), (-0.1303, 0.195, -2.132), (-0.1303, 0.195, 1.073), (-0.08974, 0.2167, -2.132), (-0.08974, 0.2167, 1.073), (-0.04575, 0.23, -2.132), (-0.04575, 0.23, 1.073)], [], [(0, 1, 3, 2), (2, 3, 5, 4), (4, 5, 7, 6), (6, 7, 9, 8), (8, 9, 11, 10), (10, 11, 13, 12), (12, 13, 15, 14), (14, 15, 17, 16), (16, 17, 19, 18), (18, 19, 21, 20), (20, 21, 23, 22), (22, 23, 25, 24), (24, 25, 27, 26), (26, 27, 29, 28), (28, 29, 31, 30), (30, 31, 33, 32), (32, 33, 35, 34), (34, 35, 37, 36), (36, 37, 39, 38), (38, 39, 41, 40), (40, 41, 43, 42), (42, 43, 45, 44), (44, 45, 47, 46), (46, 47, 49, 48), (48, 49, 51, 50), (50, 51, 53, 52), (52, 53, 55, 54), (54, 55, 57, 56), (56, 57, 59, 58), (58, 59, 61, 60), (3, 1, 63, 61, 59, 57, 55, 53, 51, 49, 47, 45, 43, 41, 39, 37, 35, 33, 31, 29, 27, 25, 23, 21, 19, 17, 15, 13, 11, 9, 7, 5), (60, 61, 63, 62), (62, 63, 1, 0), (0, 2, 4, 6, 8, 10, 12, 14, 16, 18, 20, 22, 24, 26, 28, 30, 32, 34, 36, 38, 40, 42, 44, 46, 48, 50, 52, 54, 56, 58, 60, 62)])
_uv = me_cylinder_004.uv_layers.new(name='UVMap')
_uv.uv.foreach_set('vector', [1.0, 0.5, 1.0, 1.0, 0.9688, 1.0, 0.9688, 0.5, 0.9688, 0.5, 0.9688, 1.0, 0.9375, 1.0, 0.9375, 0.5, 0.9375, 0.5, 0.9375, 1.0, 0.9062, 1.0, 0.9062, 0.5, 0.9062, 0.5, 0.9062, 1.0, 0.875, 1.0, 0.875, 0.5, 0.875, 0.5, 0.875, 1.0, 0.8438, 1.0, 0.8438, 0.5, 0.8438, 0.5, 0.8438, 1.0, 0.8125, 1.0, 0.8125, 0.5, 0.8125, 0.5, 0.8125, 1.0, 0.7812, 1.0, 0.7812, 0.5, 0.7812, 0.5, 0.7812, 1.0, 0.75, 1.0, 0.75, 0.5, 0.75, 0.5, 0.75, 1.0, 0.7188, 1.0, 0.7188, 0.5, 0.7188, 0.5, 0.7188, 1.0, 0.6875, 1.0, 0.6875, 0.5, 0.6875, 0.5, 0.6875, 1.0, 0.6562, 1.0, 0.6562, 0.5, 0.6562, 0.5, 0.6562, 1.0, 0.625, 1.0, 0.625, 0.5, 0.625, 0.5, 0.625, 1.0, 0.5938, 1.0, 0.5938, 0.5, 0.5938, 0.5, 0.5938, 1.0, 0.5625, 1.0, 0.5625, 0.5, 0.5625, 0.5, 0.5625, 1.0, 0.5312, 1.0, 0.5312, 0.5, 0.5312, 0.5, 0.5312, 1.0, 0.5, 1.0, 0.5, 0.5, 0.5, 0.5, 0.5, 1.0, 0.4688, 1.0, 0.4688, 0.5, 0.4688, 0.5, 0.4688, 1.0, 0.4375, 1.0, 0.4375, 0.5, 0.4375, 0.5, 0.4375, 1.0, 0.4062, 1.0, 0.4062, 0.5, 0.4062, 0.5, 0.4062, 1.0, 0.375, 1.0, 0.375, 0.5, 0.375, 0.5, 0.375, 1.0, 0.3438, 1.0, 0.3438, 0.5, 0.3438, 0.5, 0.3438, 1.0, 0.3125, 1.0, 0.3125, 0.5, 0.3125, 0.5, 0.3125, 1.0, 0.2812, 1.0, 0.2812, 0.5, 0.2812, 0.5, 0.2812, 1.0, 0.25, 1.0, 0.25, 0.5, 0.25, 0.5, 0.25, 1.0, 0.2188, 1.0, 0.2188, 0.5, 0.2188, 0.5, 0.2188, 1.0, 0.1875, 1.0, 0.1875, 0.5, 0.1875, 0.5, 0.1875, 1.0, 0.1562, 1.0, 0.1562, 0.5, 0.1562, 0.5, 0.1562, 1.0, 0.125, 1.0, 0.125, 0.5, 0.125, 0.5, 0.125, 1.0, 0.09375, 1.0, 0.09375, 0.5, 0.09375, 0.5, 0.09375, 1.0, 0.0625, 1.0, 0.0625, 0.5, 0.2968, 0.4854, 0.25, 0.49, 0.2032, 0.4854, 0.1582, 0.4717, 0.1167, 0.4496, 0.08029, 0.4197, 0.05045, 0.3833, 0.02827, 0.3418, 0.01461, 0.2968, 0.01, 0.25, 0.01461, 0.2032, 0.02827, 0.1582, 0.05045, 0.1167, 0.08029, 0.08029, 0.1167, 0.05045, 0.1582, 0.02827, 0.2032, 0.01461, 0.25, 0.01, 0.2968, 0.01461, 0.3418, 0.02827, 0.3833, 0.05045, 0.4197, 0.08029, 0.4496, 0.1167, 0.4717, 0.1582, 0.4854, 0.2032, 0.49, 0.25, 0.4854, 0.2968, 0.4717, 0.3418, 0.4496, 0.3833, 0.4197, 0.4197, 0.3833, 0.4496, 0.3418, 0.4717, 0.0625, 0.5, 0.0625, 1.0, 0.03125, 1.0, 0.03125, 0.5, 0.03125, 0.5, 0.03125, 1.0, 0.0, 1.0, 0.0, 0.5, 0.75, 0.49, 0.7968, 0.4854, 0.8418, 0.4717, 0.8833, 0.4496, 0.9197, 0.4197, 0.9496, 0.3833, 0.9717, 0.3418, 0.9854, 0.2968, 0.99, 0.25, 0.9854, 0.2032, 0.9717, 0.1582, 0.9496, 0.1167, 0.9197, 0.08029, 0.8833, 0.05045, 0.8418, 0.02827, 0.7968, 0.01461, 0.75, 0.01, 0.7032, 0.01461, 0.6582, 0.02827, 0.6167, 0.05045, 0.5803, 0.08029, 0.5504, 0.1167, 0.5283, 0.1582, 0.5146, 0.2032, 0.51, 0.25, 0.5146, 0.2968, 0.5283, 0.3418, 0.5504, 0.3833, 0.5803, 0.4197, 0.6167, 0.4496, 0.6582, 0.4717, 0.7032, 0.4854])
me_cylinder_004.materials.append(mat_material)
me_cylinder_004.update()
me_cylinder_005 = bpy.data.meshes.new('Cylinder.005')
me_cylinder_005.from_pydata([(0.0, 0.2345, -2.132), (1.004e-07, 0.2345, 0.9841), (0.04575, 0.23, -2.132), (0.04575, 0.23, 0.9841), (0.08974, 0.2167, -2.132), (0.08974, 0.2167, 0.9841), (0.1303, 0.195, -2.132), (0.1303, 0.195, 0.9841), (0.1658, 0.1658, -2.132), (0.1658, 0.1658, 0.9841), (0.195, 0.1303, -2.132), (0.195, 0.1303, 0.9841), (0.2167, 0.08974, -2.132), (0.2167, 0.08974, 0.9841), (0.23, 0.04575, -2.132), (0.23, 0.04575, 0.9841), (0.2345, 0.0, -2.132), (0.2345, 0.0, 0.9841), (0.23, -0.04575, -2.132), (0.23, -0.04575, 0.9841), (0.2167, -0.08974, -2.132), (0.2167, -0.08974, 0.9841), (0.195, -0.1303, -2.132), (0.195, -0.1303, 0.9841), (0.1658, -0.1658, -2.132), (0.1658, -0.1658, 0.9841), (0.1303, -0.195, -2.132), (0.1303, -0.195, 0.9841), (0.08974, -0.2167, -2.132), (0.08974, -0.2167, 0.9841), (0.04575, -0.23, -2.132), (0.04575, -0.23, 0.9841), (0.0, -0.2345, -2.132), (1.004e-07, -0.2345, 0.9841), (-0.04575, -0.23, -2.132), (-0.04575, -0.23, 0.9841), (-0.08974, -0.2167, -2.132), (-0.08974, -0.2167, 0.9841), (-0.1303, -0.195, -2.132), (-0.1303, -0.195, 0.9841), (-0.1658, -0.1658, -2.132), (-0.1658, -0.1658, 0.9841), (-0.195, -0.1303, -2.132), (-0.195, -0.1303, 0.9841), (-0.2167, -0.08974, -2.132), (-0.2167, -0.08974, 0.9841), (-0.23, -0.04575, -2.132), (-0.23, -0.04575, 0.9841), (-0.2345, 0.0, -2.132), (-0.2345, 0.0, 0.9841), (-0.23, 0.04575, -2.132), (-0.23, 0.04575, 0.9841), (-0.2167, 0.08974, -2.132), (-0.2167, 0.08974, 0.9841), (-0.195, 0.1303, -2.132), (-0.195, 0.1303, 0.9841), (-0.1658, 0.1658, -2.132), (-0.1658, 0.1658, 0.9841), (-0.1303, 0.195, -2.132), (-0.1303, 0.195, 0.9841), (-0.08974, 0.2167, -2.132), (-0.08974, 0.2167, 0.9841), (-0.04575, 0.23, -2.132), (-0.04575, 0.23, 0.9841)], [], [(0, 1, 3, 2), (2, 3, 5, 4), (4, 5, 7, 6), (6, 7, 9, 8), (8, 9, 11, 10), (10, 11, 13, 12), (12, 13, 15, 14), (14, 15, 17, 16), (16, 17, 19, 18), (18, 19, 21, 20), (20, 21, 23, 22), (22, 23, 25, 24), (24, 25, 27, 26), (26, 27, 29, 28), (28, 29, 31, 30), (30, 31, 33, 32), (32, 33, 35, 34), (34, 35, 37, 36), (36, 37, 39, 38), (38, 39, 41, 40), (40, 41, 43, 42), (42, 43, 45, 44), (44, 45, 47, 46), (46, 47, 49, 48), (48, 49, 51, 50), (50, 51, 53, 52), (52, 53, 55, 54), (54, 55, 57, 56), (56, 57, 59, 58), (58, 59, 61, 60), (3, 1, 63, 61, 59, 57, 55, 53, 51, 49, 47, 45, 43, 41, 39, 37, 35, 33, 31, 29, 27, 25, 23, 21, 19, 17, 15, 13, 11, 9, 7, 5), (60, 61, 63, 62), (62, 63, 1, 0), (0, 2, 4, 6, 8, 10, 12, 14, 16, 18, 20, 22, 24, 26, 28, 30, 32, 34, 36, 38, 40, 42, 44, 46, 48, 50, 52, 54, 56, 58, 60, 62)])
_uv = me_cylinder_005.uv_layers.new(name='UVMap')
_uv.uv.foreach_set('vector', [1.0, 0.5, 1.0, 1.0, 0.9688, 1.0, 0.9688, 0.5, 0.9688, 0.5, 0.9688, 1.0, 0.9375, 1.0, 0.9375, 0.5, 0.9375, 0.5, 0.9375, 1.0, 0.9062, 1.0, 0.9062, 0.5, 0.9062, 0.5, 0.9062, 1.0, 0.875, 1.0, 0.875, 0.5, 0.875, 0.5, 0.875, 1.0, 0.8438, 1.0, 0.8438, 0.5, 0.8438, 0.5, 0.8438, 1.0, 0.8125, 1.0, 0.8125, 0.5, 0.8125, 0.5, 0.8125, 1.0, 0.7812, 1.0, 0.7812, 0.5, 0.7812, 0.5, 0.7812, 1.0, 0.75, 1.0, 0.75, 0.5, 0.75, 0.5, 0.75, 1.0, 0.7188, 1.0, 0.7188, 0.5, 0.7188, 0.5, 0.7188, 1.0, 0.6875, 1.0, 0.6875, 0.5, 0.6875, 0.5, 0.6875, 1.0, 0.6562, 1.0, 0.6562, 0.5, 0.6562, 0.5, 0.6562, 1.0, 0.625, 1.0, 0.625, 0.5, 0.625, 0.5, 0.625, 1.0, 0.5938, 1.0, 0.5938, 0.5, 0.5938, 0.5, 0.5938, 1.0, 0.5625, 1.0, 0.5625, 0.5, 0.5625, 0.5, 0.5625, 1.0, 0.5312, 1.0, 0.5312, 0.5, 0.5312, 0.5, 0.5312, 1.0, 0.5, 1.0, 0.5, 0.5, 0.5, 0.5, 0.5, 1.0, 0.4688, 1.0, 0.4688, 0.5, 0.4688, 0.5, 0.4688, 1.0, 0.4375, 1.0, 0.4375, 0.5, 0.4375, 0.5, 0.4375, 1.0, 0.4062, 1.0, 0.4062, 0.5, 0.4062, 0.5, 0.4062, 1.0, 0.375, 1.0, 0.375, 0.5, 0.375, 0.5, 0.375, 1.0, 0.3438, 1.0, 0.3438, 0.5, 0.3438, 0.5, 0.3438, 1.0, 0.3125, 1.0, 0.3125, 0.5, 0.3125, 0.5, 0.3125, 1.0, 0.2812, 1.0, 0.2812, 0.5, 0.2812, 0.5, 0.2812, 1.0, 0.25, 1.0, 0.25, 0.5, 0.25, 0.5, 0.25, 1.0, 0.2188, 1.0, 0.2188, 0.5, 0.2188, 0.5, 0.2188, 1.0, 0.1875, 1.0, 0.1875, 0.5, 0.1875, 0.5, 0.1875, 1.0, 0.1562, 1.0, 0.1562, 0.5, 0.1562, 0.5, 0.1562, 1.0, 0.125, 1.0, 0.125, 0.5, 0.125, 0.5, 0.125, 1.0, 0.09375, 1.0, 0.09375, 0.5, 0.09375, 0.5, 0.09375, 1.0, 0.0625, 1.0, 0.0625, 0.5, 0.2968, 0.4854, 0.25, 0.49, 0.2032, 0.4854, 0.1582, 0.4717, 0.1167, 0.4496, 0.08029, 0.4197, 0.05045, 0.3833, 0.02827, 0.3418, 0.01461, 0.2968, 0.01, 0.25, 0.01461, 0.2032, 0.02827, 0.1582, 0.05045, 0.1167, 0.08029, 0.08029, 0.1167, 0.05045, 0.1582, 0.02827, 0.2032, 0.01461, 0.25, 0.01, 0.2968, 0.01461, 0.3418, 0.02827, 0.3833, 0.05045, 0.4197, 0.08029, 0.4496, 0.1167, 0.4717, 0.1582, 0.4854, 0.2032, 0.49, 0.25, 0.4854, 0.2968, 0.4717, 0.3418, 0.4496, 0.3833, 0.4197, 0.4197, 0.3833, 0.4496, 0.3418, 0.4717, 0.0625, 0.5, 0.0625, 1.0, 0.03125, 1.0, 0.03125, 0.5, 0.03125, 0.5, 0.03125, 1.0, 0.0, 1.0, 0.0, 0.5, 0.75, 0.49, 0.7968, 0.4854, 0.8418, 0.4717, 0.8833, 0.4496, 0.9197, 0.4197, 0.9496, 0.3833, 0.9717, 0.3418, 0.9854, 0.2968, 0.99, 0.25, 0.9854, 0.2032, 0.9717, 0.1582, 0.9496, 0.1167, 0.9197, 0.08029, 0.8833, 0.05045, 0.8418, 0.02827, 0.7968, 0.01461, 0.75, 0.01, 0.7032, 0.01461, 0.6582, 0.02827, 0.6167, 0.05045, 0.5803, 0.08029, 0.5504, 0.1167, 0.5283, 0.1582, 0.5146, 0.2032, 0.51, 0.25, 0.5146, 0.2968, 0.5283, 0.3418, 0.5504, 0.3833, 0.5803, 0.4197, 0.6167, 0.4496, 0.6582, 0.4717, 0.7032, 0.4854])
me_cylinder_005.materials.append(mat_material)
me_cylinder_005.update()
me_cylinder_006 = bpy.data.meshes.new('Cylinder.006')
me_cylinder_006.from_pydata([(0.0, 0.2345, -2.132), (9.55e-08, 0.2345, 1.04), (0.04575, 0.23, -2.132), (0.04575, 0.23, 1.04), (0.08974, 0.2167, -2.132), (0.08974, 0.2167, 1.04), (0.1303, 0.195, -2.132), (0.1303, 0.195, 1.04), (0.1658, 0.1658, -2.132), (0.1658, 0.1658, 1.04), (0.195, 0.1303, -2.132), (0.195, 0.1303, 1.04), (0.2167, 0.08974, -2.132), (0.2167, 0.08974, 1.04), (0.23, 0.04575, -2.132), (0.23, 0.04575, 1.04), (0.2345, 0.0, -2.132), (0.2345, 0.0, 1.04), (0.23, -0.04575, -2.132), (0.23, -0.04575, 1.04), (0.2167, -0.08974, -2.132), (0.2167, -0.08974, 1.04), (0.195, -0.1303, -2.132), (0.195, -0.1303, 1.04), (0.1658, -0.1658, -2.132), (0.1658, -0.1658, 1.04), (0.1303, -0.195, -2.132), (0.1303, -0.195, 1.04), (0.08974, -0.2167, -2.132), (0.08974, -0.2167, 1.04), (0.04575, -0.23, -2.132), (0.04575, -0.23, 1.04), (0.0, -0.2345, -2.132), (9.55e-08, -0.2345, 1.04), (-0.04575, -0.23, -2.132), (-0.04575, -0.23, 1.04), (-0.08974, -0.2167, -2.132), (-0.08974, -0.2167, 1.04), (-0.1303, -0.195, -2.132), (-0.1303, -0.195, 1.04), (-0.1658, -0.1658, -2.132), (-0.1658, -0.1658, 1.04), (-0.195, -0.1303, -2.132), (-0.195, -0.1303, 1.04), (-0.2167, -0.08974, -2.132), (-0.2167, -0.08974, 1.04), (-0.23, -0.04575, -2.132), (-0.23, -0.04575, 1.04), (-0.2345, 0.0, -2.132), (-0.2345, 0.0, 1.04), (-0.23, 0.04575, -2.132), (-0.23, 0.04575, 1.04), (-0.2167, 0.08974, -2.132), (-0.2167, 0.08974, 1.04), (-0.195, 0.1303, -2.132), (-0.195, 0.1303, 1.04), (-0.1658, 0.1658, -2.132), (-0.1658, 0.1658, 1.04), (-0.1303, 0.195, -2.132), (-0.1303, 0.195, 1.04), (-0.08974, 0.2167, -2.132), (-0.08974, 0.2167, 1.04), (-0.04575, 0.23, -2.132), (-0.04575, 0.23, 1.04)], [], [(0, 1, 3, 2), (2, 3, 5, 4), (4, 5, 7, 6), (6, 7, 9, 8), (8, 9, 11, 10), (10, 11, 13, 12), (12, 13, 15, 14), (14, 15, 17, 16), (16, 17, 19, 18), (18, 19, 21, 20), (20, 21, 23, 22), (22, 23, 25, 24), (24, 25, 27, 26), (26, 27, 29, 28), (28, 29, 31, 30), (30, 31, 33, 32), (32, 33, 35, 34), (34, 35, 37, 36), (36, 37, 39, 38), (38, 39, 41, 40), (40, 41, 43, 42), (42, 43, 45, 44), (44, 45, 47, 46), (46, 47, 49, 48), (48, 49, 51, 50), (50, 51, 53, 52), (52, 53, 55, 54), (54, 55, 57, 56), (56, 57, 59, 58), (58, 59, 61, 60), (3, 1, 63, 61, 59, 57, 55, 53, 51, 49, 47, 45, 43, 41, 39, 37, 35, 33, 31, 29, 27, 25, 23, 21, 19, 17, 15, 13, 11, 9, 7, 5), (60, 61, 63, 62), (62, 63, 1, 0), (0, 2, 4, 6, 8, 10, 12, 14, 16, 18, 20, 22, 24, 26, 28, 30, 32, 34, 36, 38, 40, 42, 44, 46, 48, 50, 52, 54, 56, 58, 60, 62)])
_uv = me_cylinder_006.uv_layers.new(name='UVMap')
_uv.uv.foreach_set('vector', [1.0, 0.5, 1.0, 1.0, 0.9688, 1.0, 0.9688, 0.5, 0.9688, 0.5, 0.9688, 1.0, 0.9375, 1.0, 0.9375, 0.5, 0.9375, 0.5, 0.9375, 1.0, 0.9062, 1.0, 0.9062, 0.5, 0.9062, 0.5, 0.9062, 1.0, 0.875, 1.0, 0.875, 0.5, 0.875, 0.5, 0.875, 1.0, 0.8438, 1.0, 0.8438, 0.5, 0.8438, 0.5, 0.8438, 1.0, 0.8125, 1.0, 0.8125, 0.5, 0.8125, 0.5, 0.8125, 1.0, 0.7812, 1.0, 0.7812, 0.5, 0.7812, 0.5, 0.7812, 1.0, 0.75, 1.0, 0.75, 0.5, 0.75, 0.5, 0.75, 1.0, 0.7188, 1.0, 0.7188, 0.5, 0.7188, 0.5, 0.7188, 1.0, 0.6875, 1.0, 0.6875, 0.5, 0.6875, 0.5, 0.6875, 1.0, 0.6562, 1.0, 0.6562, 0.5, 0.6562, 0.5, 0.6562, 1.0, 0.625, 1.0, 0.625, 0.5, 0.625, 0.5, 0.625, 1.0, 0.5938, 1.0, 0.5938, 0.5, 0.5938, 0.5, 0.5938, 1.0, 0.5625, 1.0, 0.5625, 0.5, 0.5625, 0.5, 0.5625, 1.0, 0.5312, 1.0, 0.5312, 0.5, 0.5312, 0.5, 0.5312, 1.0, 0.5, 1.0, 0.5, 0.5, 0.5, 0.5, 0.5, 1.0, 0.4688, 1.0, 0.4688, 0.5, 0.4688, 0.5, 0.4688, 1.0, 0.4375, 1.0, 0.4375, 0.5, 0.4375, 0.5, 0.4375, 1.0, 0.4062, 1.0, 0.4062, 0.5, 0.4062, 0.5, 0.4062, 1.0, 0.375, 1.0, 0.375, 0.5, 0.375, 0.5, 0.375, 1.0, 0.3438, 1.0, 0.3438, 0.5, 0.3438, 0.5, 0.3438, 1.0, 0.3125, 1.0, 0.3125, 0.5, 0.3125, 0.5, 0.3125, 1.0, 0.2812, 1.0, 0.2812, 0.5, 0.2812, 0.5, 0.2812, 1.0, 0.25, 1.0, 0.25, 0.5, 0.25, 0.5, 0.25, 1.0, 0.2188, 1.0, 0.2188, 0.5, 0.2188, 0.5, 0.2188, 1.0, 0.1875, 1.0, 0.1875, 0.5, 0.1875, 0.5, 0.1875, 1.0, 0.1562, 1.0, 0.1562, 0.5, 0.1562, 0.5, 0.1562, 1.0, 0.125, 1.0, 0.125, 0.5, 0.125, 0.5, 0.125, 1.0, 0.09375, 1.0, 0.09375, 0.5, 0.09375, 0.5, 0.09375, 1.0, 0.0625, 1.0, 0.0625, 0.5, 0.2968, 0.4854, 0.25, 0.49, 0.2032, 0.4854, 0.1582, 0.4717, 0.1167, 0.4496, 0.08029, 0.4197, 0.05045, 0.3833, 0.02827, 0.3418, 0.01461, 0.2968, 0.01, 0.25, 0.01461, 0.2032, 0.02827, 0.1582, 0.05045, 0.1167, 0.08029, 0.08029, 0.1167, 0.05045, 0.1582, 0.02827, 0.2032, 0.01461, 0.25, 0.01, 0.2968, 0.01461, 0.3418, 0.02827, 0.3833, 0.05045, 0.4197, 0.08029, 0.4496, 0.1167, 0.4717, 0.1582, 0.4854, 0.2032, 0.49, 0.25, 0.4854, 0.2968, 0.4717, 0.3418, 0.4496, 0.3833, 0.4197, 0.4197, 0.3833, 0.4496, 0.3418, 0.4717, 0.0625, 0.5, 0.0625, 1.0, 0.03125, 1.0, 0.03125, 0.5, 0.03125, 0.5, 0.03125, 1.0, 0.0, 1.0, 0.0, 0.5, 0.75, 0.49, 0.7968, 0.4854, 0.8418, 0.4717, 0.8833, 0.4496, 0.9197, 0.4197, 0.9496, 0.3833, 0.9717, 0.3418, 0.9854, 0.2968, 0.99, 0.25, 0.9854, 0.2032, 0.9717, 0.1582, 0.9496, 0.1167, 0.9197, 0.08029, 0.8833, 0.05045, 0.8418, 0.02827, 0.7968, 0.01461, 0.75, 0.01, 0.7032, 0.01461, 0.6582, 0.02827, 0.6167, 0.05045, 0.5803, 0.08029, 0.5504, 0.1167, 0.5283, 0.1582, 0.5146, 0.2032, 0.51, 0.25, 0.5146, 0.2968, 0.5283, 0.3418, 0.5504, 0.3833, 0.5803, 0.4197, 0.6167, 0.4496, 0.6582, 0.4717, 0.7032, 0.4854])
me_cylinder_006.materials.append(mat_material)
me_cylinder_006.update()
me_cylinder_007 = bpy.data.meshes.new('Cylinder.007')
me_cylinder_007.from_pydata([(0.0, 0.2345, -2.132), (9.501e-08, 0.2345, 1.046), (0.04575, 0.23, -2.132), (0.04575, 0.23, 1.046), (0.08974, 0.2167, -2.132), (0.08974, 0.2167, 1.046), (0.1303, 0.195, -2.132), (0.1303, 0.195, 1.046), (0.1658, 0.1658, -2.132), (0.1658, 0.1658, 1.046), (0.195, 0.1303, -2.132), (0.195, 0.1303, 1.046), (0.2167, 0.08974, -2.132), (0.2167, 0.08974, 1.046), (0.23, 0.04575, -2.132), (0.23, 0.04575, 1.046), (0.2345, 0.0, -2.132), (0.2345, 0.0, 1.046), (0.23, -0.04575, -2.132), (0.23, -0.04575, 1.046), (0.2167, -0.08974, -2.132), (0.2167, -0.08974, 1.046), (0.195, -0.1303, -2.132), (0.195, -0.1303, 1.046), (0.1658, -0.1658, -2.132), (0.1658, -0.1658, 1.046), (0.1303, -0.195, -2.132), (0.1303, -0.195, 1.046), (0.08974, -0.2167, -2.132), (0.08974, -0.2167, 1.046), (0.04575, -0.23, -2.132), (0.04575, -0.23, 1.046), (0.0, -0.2345, -2.132), (9.501e-08, -0.2345, 1.046), (-0.04575, -0.23, -2.132), (-0.04575, -0.23, 1.046), (-0.08974, -0.2167, -2.132), (-0.08974, -0.2167, 1.046), (-0.1303, -0.195, -2.132), (-0.1303, -0.195, 1.046), (-0.1658, -0.1658, -2.132), (-0.1658, -0.1658, 1.046), (-0.195, -0.1303, -2.132), (-0.195, -0.1303, 1.046), (-0.2167, -0.08974, -2.132), (-0.2167, -0.08974, 1.046), (-0.23, -0.04575, -2.132), (-0.23, -0.04575, 1.046), (-0.2345, 0.0, -2.132), (-0.2345, 0.0, 1.046), (-0.23, 0.04575, -2.132), (-0.23, 0.04575, 1.046), (-0.2167, 0.08974, -2.132), (-0.2167, 0.08974, 1.046), (-0.195, 0.1303, -2.132), (-0.195, 0.1303, 1.046), (-0.1658, 0.1658, -2.132), (-0.1658, 0.1658, 1.046), (-0.1303, 0.195, -2.132), (-0.1303, 0.195, 1.046), (-0.08974, 0.2167, -2.132), (-0.08974, 0.2167, 1.046), (-0.04575, 0.23, -2.132), (-0.04575, 0.23, 1.046)], [], [(0, 1, 3, 2), (2, 3, 5, 4), (4, 5, 7, 6), (6, 7, 9, 8), (8, 9, 11, 10), (10, 11, 13, 12), (12, 13, 15, 14), (14, 15, 17, 16), (16, 17, 19, 18), (18, 19, 21, 20), (20, 21, 23, 22), (22, 23, 25, 24), (24, 25, 27, 26), (26, 27, 29, 28), (28, 29, 31, 30), (30, 31, 33, 32), (32, 33, 35, 34), (34, 35, 37, 36), (36, 37, 39, 38), (38, 39, 41, 40), (40, 41, 43, 42), (42, 43, 45, 44), (44, 45, 47, 46), (46, 47, 49, 48), (48, 49, 51, 50), (50, 51, 53, 52), (52, 53, 55, 54), (54, 55, 57, 56), (56, 57, 59, 58), (58, 59, 61, 60), (3, 1, 63, 61, 59, 57, 55, 53, 51, 49, 47, 45, 43, 41, 39, 37, 35, 33, 31, 29, 27, 25, 23, 21, 19, 17, 15, 13, 11, 9, 7, 5), (60, 61, 63, 62), (62, 63, 1, 0), (0, 2, 4, 6, 8, 10, 12, 14, 16, 18, 20, 22, 24, 26, 28, 30, 32, 34, 36, 38, 40, 42, 44, 46, 48, 50, 52, 54, 56, 58, 60, 62)])
_uv = me_cylinder_007.uv_layers.new(name='UVMap')
_uv.uv.foreach_set('vector', [1.0, 0.5, 1.0, 1.0, 0.9688, 1.0, 0.9688, 0.5, 0.9688, 0.5, 0.9688, 1.0, 0.9375, 1.0, 0.9375, 0.5, 0.9375, 0.5, 0.9375, 1.0, 0.9062, 1.0, 0.9062, 0.5, 0.9062, 0.5, 0.9062, 1.0, 0.875, 1.0, 0.875, 0.5, 0.875, 0.5, 0.875, 1.0, 0.8438, 1.0, 0.8438, 0.5, 0.8438, 0.5, 0.8438, 1.0, 0.8125, 1.0, 0.8125, 0.5, 0.8125, 0.5, 0.8125, 1.0, 0.7812, 1.0, 0.7812, 0.5, 0.7812, 0.5, 0.7812, 1.0, 0.75, 1.0, 0.75, 0.5, 0.75, 0.5, 0.75, 1.0, 0.7188, 1.0, 0.7188, 0.5, 0.7188, 0.5, 0.7188, 1.0, 0.6875, 1.0, 0.6875, 0.5, 0.6875, 0.5, 0.6875, 1.0, 0.6562, 1.0, 0.6562, 0.5, 0.6562, 0.5, 0.6562, 1.0, 0.625, 1.0, 0.625, 0.5, 0.625, 0.5, 0.625, 1.0, 0.5938, 1.0, 0.5938, 0.5, 0.5938, 0.5, 0.5938, 1.0, 0.5625, 1.0, 0.5625, 0.5, 0.5625, 0.5, 0.5625, 1.0, 0.5312, 1.0, 0.5312, 0.5, 0.5312, 0.5, 0.5312, 1.0, 0.5, 1.0, 0.5, 0.5, 0.5, 0.5, 0.5, 1.0, 0.4688, 1.0, 0.4688, 0.5, 0.4688, 0.5, 0.4688, 1.0, 0.4375, 1.0, 0.4375, 0.5, 0.4375, 0.5, 0.4375, 1.0, 0.4062, 1.0, 0.4062, 0.5, 0.4062, 0.5, 0.4062, 1.0, 0.375, 1.0, 0.375, 0.5, 0.375, 0.5, 0.375, 1.0, 0.3438, 1.0, 0.3438, 0.5, 0.3438, 0.5, 0.3438, 1.0, 0.3125, 1.0, 0.3125, 0.5, 0.3125, 0.5, 0.3125, 1.0, 0.2812, 1.0, 0.2812, 0.5, 0.2812, 0.5, 0.2812, 1.0, 0.25, 1.0, 0.25, 0.5, 0.25, 0.5, 0.25, 1.0, 0.2188, 1.0, 0.2188, 0.5, 0.2188, 0.5, 0.2188, 1.0, 0.1875, 1.0, 0.1875, 0.5, 0.1875, 0.5, 0.1875, 1.0, 0.1562, 1.0, 0.1562, 0.5, 0.1562, 0.5, 0.1562, 1.0, 0.125, 1.0, 0.125, 0.5, 0.125, 0.5, 0.125, 1.0, 0.09375, 1.0, 0.09375, 0.5, 0.09375, 0.5, 0.09375, 1.0, 0.0625, 1.0, 0.0625, 0.5, 0.2968, 0.4854, 0.25, 0.49, 0.2032, 0.4854, 0.1582, 0.4717, 0.1167, 0.4496, 0.08029, 0.4197, 0.05045, 0.3833, 0.02827, 0.3418, 0.01461, 0.2968, 0.01, 0.25, 0.01461, 0.2032, 0.02827, 0.1582, 0.05045, 0.1167, 0.08029, 0.08029, 0.1167, 0.05045, 0.1582, 0.02827, 0.2032, 0.01461, 0.25, 0.01, 0.2968, 0.01461, 0.3418, 0.02827, 0.3833, 0.05045, 0.4197, 0.08029, 0.4496, 0.1167, 0.4717, 0.1582, 0.4854, 0.2032, 0.49, 0.25, 0.4854, 0.2968, 0.4717, 0.3418, 0.4496, 0.3833, 0.4197, 0.4197, 0.3833, 0.4496, 0.3418, 0.4717, 0.0625, 0.5, 0.0625, 1.0, 0.03125, 1.0, 0.03125, 0.5, 0.03125, 0.5, 0.03125, 1.0, 0.0, 1.0, 0.0, 0.5, 0.75, 0.49, 0.7968, 0.4854, 0.8418, 0.4717, 0.8833, 0.4496, 0.9197, 0.4197, 0.9496, 0.3833, 0.9717, 0.3418, 0.9854, 0.2968, 0.99, 0.25, 0.9854, 0.2032, 0.9717, 0.1582, 0.9496, 0.1167, 0.9197, 0.08029, 0.8833, 0.05045, 0.8418, 0.02827, 0.7968, 0.01461, 0.75, 0.01, 0.7032, 0.01461, 0.6582, 0.02827, 0.6167, 0.05045, 0.5803, 0.08029, 0.5504, 0.1167, 0.5283, 0.1582, 0.5146, 0.2032, 0.51, 0.25, 0.5146, 0.2968, 0.5283, 0.3418, 0.5504, 0.3833, 0.5803, 0.4197, 0.6167, 0.4496, 0.6582, 0.4717, 0.7032, 0.4854])
me_cylinder_007.materials.append(mat_material)
me_cylinder_007.update()

# ---- objects
ob_cube = bpy.data.objects.new('Cube', me_cube)
ob_cylinder = bpy.data.objects.new('Cylinder', me_cylinder)
ob_cylinder_001 = bpy.data.objects.new('Cylinder.001', me_cylinder_001)
ob_cylinder_002 = bpy.data.objects.new('Cylinder.002', me_cylinder_002)
ob_cylinder_003 = bpy.data.objects.new('Cylinder.003', me_cylinder_003)
ob_cube_001 = bpy.data.objects.new('Cube.001', me_cube_001)
ob_cylinder_004 = bpy.data.objects.new('Cylinder.004', me_cylinder_004)
ob_cylinder_005 = bpy.data.objects.new('Cylinder.005', me_cylinder_005)
ob_cylinder_006 = bpy.data.objects.new('Cylinder.006', me_cylinder_006)
ob_cylinder_007 = bpy.data.objects.new('Cylinder.007', me_cylinder_007)

# ---- transforms, parenting, visibility, modifiers, constraints
ob_cube.location = (0.0, 0.0, 0.0)
ob_cube.scale = (3.9, 4.576, 0.1427)
ob_cube.lock_rotations_4d = False
ob_cube.empty_display_type = 'ARROWS'
ob_cube.lineart.crease_threshold = 0.0
ob_cylinder.parent = ob_cube
ob_cylinder.matrix_parent_inverse = Matrix(((0.2564, -0.0, 0.0, -0.0), (-0.0, 0.2185, -0.0, 0.0), (0.0, -0.0, 7.009, -0.0), (-0.0, 0.0, -0.0, 1.0)))
ob_cylinder.location = (2.485, -3.296, -3.556)
ob_cylinder.rotation_euler = (-0.0, 3.142, -0.0)
ob_cylinder_001.parent = ob_cube
ob_cylinder_001.matrix_parent_inverse = Matrix(((0.2564, -0.0, 0.0, -0.0), (-0.0, 0.2185, -0.0, 0.0), (0.0, -0.0, 7.009, -0.0), (-0.0, 0.0, -0.0, 1.0)))
ob_cylinder_001.location = (2.485, 3.564, -3.556)
ob_cylinder_001.rotation_euler = (-0.0, 3.142, -0.0)
ob_cylinder_002.parent = ob_cube
ob_cylinder_002.matrix_parent_inverse = Matrix(((0.2564, -0.0, 0.0, -0.0), (-0.0, 0.2185, -0.0, 0.0), (0.0, -0.0, 7.009, -0.0), (-0.0, 0.0, -0.0, 1.0)))
ob_cylinder_002.location = (-2.892, 3.564, -3.556)
ob_cylinder_002.rotation_euler = (-0.0, 3.142, -0.0)
ob_cylinder_003.parent = ob_cube
ob_cylinder_003.matrix_parent_inverse = Matrix(((0.2564, -0.0, 0.0, -0.0), (-0.0, 0.2185, -0.0, 0.0), (0.0, -0.0, 7.009, -0.0), (-0.0, 0.0, -0.0, 1.0)))
ob_cylinder_003.location = (-2.892, -3.201, -3.556)
ob_cylinder_003.rotation_euler = (-0.0, 3.142, -0.0)
ob_cube_001.location = (12.04, 0.0, 0.0)
ob_cube_001.scale = (1.606, 1.47, 0.219)
ob_cylinder_004.location = (13.1, -0.942, -2.351)
ob_cylinder_004.rotation_euler = (-0.0, 3.142, -0.0)
ob_cylinder_005.location = (13.1, 0.9381, -2.351)
ob_cylinder_005.rotation_euler = (-0.0, 3.142, -0.0)
ob_cylinder_006.location = (11.01, 0.9381, -2.351)
ob_cylinder_006.rotation_euler = (-0.0, 3.142, -0.0)
ob_cylinder_007.location = (11.01, -1.019, -2.351)
ob_cylinder_007.rotation_euler = (-0.0, 3.142, -0.0)

# ---- collection membership
col_collection.objects.link(ob_cube)
col_collection.objects.link(ob_cylinder)
col_collection.objects.link(ob_cylinder_001)
col_collection.objects.link(ob_cylinder_002)
col_collection.objects.link(ob_cylinder_003)
col_collection.objects.link(ob_cube_001)
col_collection.objects.link(ob_cylinder_004)
col_collection.objects.link(ob_cylinder_005)
col_collection.objects.link(ob_cylinder_006)
col_collection.objects.link(ob_cylinder_007)

# ---- scene / render settings (as saved in the file)
scene.frame_start = 1; scene.frame_end = 250; scene.frame_set(1)
scene.render.engine = 'BLENDER_EEVEE_NEXT'
scene.cycles.sampling_pattern = 'TABULATED_SOBOL'
bpy.context.view_layer.update()

# ---- added for rendering (the .blend has no active camera and no usable light): camera, sun
cam_auto = bpy.data.cameras.new('AutoCamera')
cam_auto.lens = 50.0
cam_auto.sensor_width = 36.0
cam_auto.clip_end = 1000.0
ob_auto_camera = bpy.data.objects.new('AutoCamera', cam_auto)
scene.collection.objects.link(ob_auto_camera)
ob_auto_camera.location = (23.7297, -22.6298, 12.7842)
ob_auto_camera.rotation_euler = (1.09748, -7.21219e-08, 0.694738)
scene.camera = ob_auto_camera
light_auto_sun = bpy.data.lights.new('AutoSun', 'SUN')
light_auto_sun.energy = 3.0
light_auto_sun.angle = 0.0523599
ob_auto_sun = bpy.data.objects.new('AutoSun', light_auto_sun)
scene.collection.objects.link(ob_auto_sun)
ob_auto_sun.rotation_euler = (0.872665, 0.174533, 0.523599)
bpy.context.view_layer.update()
